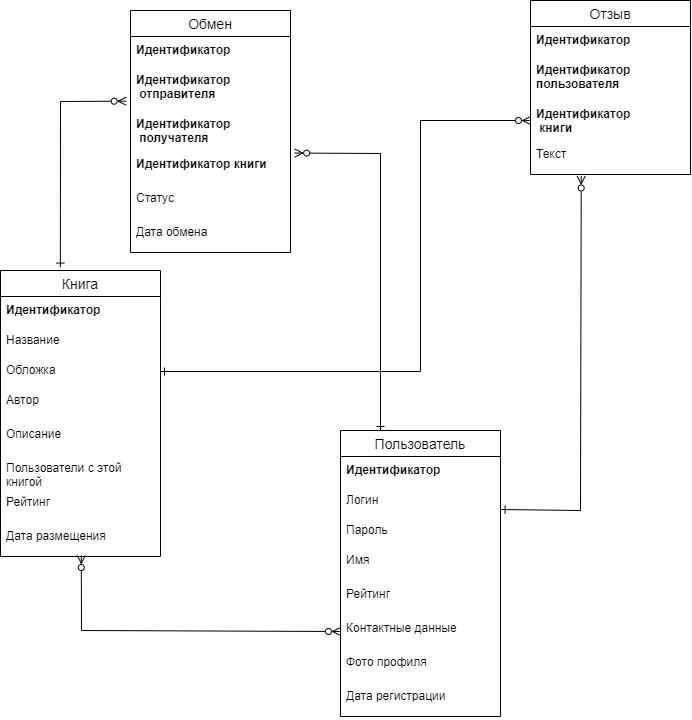

The diagram above was exported from draw.io. Its source (the exported page's mxGraphModel, read from the mxfile embedded in the PNG):
<mxGraphModel dx="1481" dy="844" grid="1" gridSize="10" guides="1" tooltips="1" connect="1" arrows="1" fold="1" page="1" pageScale="1" pageWidth="827" pageHeight="1169" math="0" shadow="0">
  <root>
    <mxCell id="0" />
    <mxCell id="1" parent="0" />
    <mxCell id="-BtpvSw5RvRQtVJHFwOt-1" value="Пользователь" style="swimlane;fontStyle=0;childLayout=stackLayout;horizontal=1;startSize=26;horizontalStack=0;resizeParent=1;resizeParentMax=0;resizeLast=0;collapsible=1;marginBottom=0;align=center;fontSize=14;" parent="1" vertex="1">
      <mxGeometry x="400" y="460" width="160" height="286" as="geometry" />
    </mxCell>
    <mxCell id="-BtpvSw5RvRQtVJHFwOt-2" value="&lt;b&gt;Идентификатор&lt;/b&gt;" style="text;strokeColor=none;fillColor=none;spacingLeft=4;spacingRight=4;overflow=hidden;rotatable=0;points=[[0,0.5],[1,0.5]];portConstraint=eastwest;fontSize=12;whiteSpace=wrap;html=1;" parent="-BtpvSw5RvRQtVJHFwOt-1" vertex="1">
      <mxGeometry y="26" width="160" height="30" as="geometry" />
    </mxCell>
    <mxCell id="-BtpvSw5RvRQtVJHFwOt-3" value="Логин" style="text;strokeColor=none;fillColor=none;spacingLeft=4;spacingRight=4;overflow=hidden;rotatable=0;points=[[0,0.5],[1,0.5]];portConstraint=eastwest;fontSize=12;whiteSpace=wrap;html=1;" parent="-BtpvSw5RvRQtVJHFwOt-1" vertex="1">
      <mxGeometry y="56" width="160" height="30" as="geometry" />
    </mxCell>
    <mxCell id="-BtpvSw5RvRQtVJHFwOt-6" value="Пароль" style="text;strokeColor=none;fillColor=none;spacingLeft=4;spacingRight=4;overflow=hidden;rotatable=0;points=[[0,0.5],[1,0.5]];portConstraint=eastwest;fontSize=12;whiteSpace=wrap;html=1;" parent="-BtpvSw5RvRQtVJHFwOt-1" vertex="1">
      <mxGeometry y="86" width="160" height="30" as="geometry" />
    </mxCell>
    <mxCell id="-BtpvSw5RvRQtVJHFwOt-4" value="Имя" style="text;strokeColor=none;fillColor=none;spacingLeft=4;spacingRight=4;overflow=hidden;rotatable=0;points=[[0,0.5],[1,0.5]];portConstraint=eastwest;fontSize=12;whiteSpace=wrap;html=1;" parent="-BtpvSw5RvRQtVJHFwOt-1" vertex="1">
      <mxGeometry y="116" width="160" height="34" as="geometry" />
    </mxCell>
    <mxCell id="-BtpvSw5RvRQtVJHFwOt-8" value="Рейтинг" style="text;strokeColor=none;fillColor=none;spacingLeft=4;spacingRight=4;overflow=hidden;rotatable=0;points=[[0,0.5],[1,0.5]];portConstraint=eastwest;fontSize=12;whiteSpace=wrap;html=1;" parent="-BtpvSw5RvRQtVJHFwOt-1" vertex="1">
      <mxGeometry y="150" width="160" height="34" as="geometry" />
    </mxCell>
    <mxCell id="pp4uvgNHpS0kqwxTqUhS-9" value="Контактные данные&amp;nbsp;" style="text;strokeColor=none;fillColor=none;spacingLeft=4;spacingRight=4;overflow=hidden;rotatable=0;points=[[0,0.5],[1,0.5]];portConstraint=eastwest;fontSize=12;whiteSpace=wrap;html=1;" parent="-BtpvSw5RvRQtVJHFwOt-1" vertex="1">
      <mxGeometry y="184" width="160" height="34" as="geometry" />
    </mxCell>
    <mxCell id="pp4uvgNHpS0kqwxTqUhS-10" value="Фото профиля" style="text;strokeColor=none;fillColor=none;spacingLeft=4;spacingRight=4;overflow=hidden;rotatable=0;points=[[0,0.5],[1,0.5]];portConstraint=eastwest;fontSize=12;whiteSpace=wrap;html=1;" parent="-BtpvSw5RvRQtVJHFwOt-1" vertex="1">
      <mxGeometry y="218" width="160" height="34" as="geometry" />
    </mxCell>
    <mxCell id="mVS6OB0vU0aeA4GDQ1XC-2" value="Дата регистрации" style="text;strokeColor=none;fillColor=none;spacingLeft=4;spacingRight=4;overflow=hidden;rotatable=0;points=[[0,0.5],[1,0.5]];portConstraint=eastwest;fontSize=12;whiteSpace=wrap;html=1;" vertex="1" parent="-BtpvSw5RvRQtVJHFwOt-1">
      <mxGeometry y="252" width="160" height="34" as="geometry" />
    </mxCell>
    <mxCell id="-BtpvSw5RvRQtVJHFwOt-9" value="Книга" style="swimlane;fontStyle=0;childLayout=stackLayout;horizontal=1;startSize=26;horizontalStack=0;resizeParent=1;resizeParentMax=0;resizeLast=0;collapsible=1;marginBottom=0;align=center;fontSize=14;" parent="1" vertex="1">
      <mxGeometry x="60" y="300" width="160" height="286" as="geometry" />
    </mxCell>
    <mxCell id="-BtpvSw5RvRQtVJHFwOt-10" value="&lt;b&gt;Идентификатор&lt;/b&gt;" style="text;strokeColor=none;fillColor=none;spacingLeft=4;spacingRight=4;overflow=hidden;rotatable=0;points=[[0,0.5],[1,0.5]];portConstraint=eastwest;fontSize=12;whiteSpace=wrap;html=1;" parent="-BtpvSw5RvRQtVJHFwOt-9" vertex="1">
      <mxGeometry y="26" width="160" height="30" as="geometry" />
    </mxCell>
    <mxCell id="-BtpvSw5RvRQtVJHFwOt-11" value="Название" style="text;strokeColor=none;fillColor=none;spacingLeft=4;spacingRight=4;overflow=hidden;rotatable=0;points=[[0,0.5],[1,0.5]];portConstraint=eastwest;fontSize=12;whiteSpace=wrap;html=1;" parent="-BtpvSw5RvRQtVJHFwOt-9" vertex="1">
      <mxGeometry y="56" width="160" height="30" as="geometry" />
    </mxCell>
    <mxCell id="-BtpvSw5RvRQtVJHFwOt-37" value="Обложка" style="text;strokeColor=none;fillColor=none;spacingLeft=4;spacingRight=4;overflow=hidden;rotatable=0;points=[[0,0.5],[1,0.5]];portConstraint=eastwest;fontSize=12;whiteSpace=wrap;html=1;" parent="-BtpvSw5RvRQtVJHFwOt-9" vertex="1">
      <mxGeometry y="86" width="160" height="30" as="geometry" />
    </mxCell>
    <mxCell id="-BtpvSw5RvRQtVJHFwOt-13" value="Автор" style="text;strokeColor=none;fillColor=none;spacingLeft=4;spacingRight=4;overflow=hidden;rotatable=0;points=[[0,0.5],[1,0.5]];portConstraint=eastwest;fontSize=12;whiteSpace=wrap;html=1;" parent="-BtpvSw5RvRQtVJHFwOt-9" vertex="1">
      <mxGeometry y="116" width="160" height="34" as="geometry" />
    </mxCell>
    <mxCell id="-BtpvSw5RvRQtVJHFwOt-14" value="Описание&lt;div&gt;&lt;br&gt;&lt;/div&gt;&lt;div&gt;&lt;br&gt;&lt;/div&gt;" style="text;strokeColor=none;fillColor=none;spacingLeft=4;spacingRight=4;overflow=hidden;rotatable=0;points=[[0,0.5],[1,0.5]];portConstraint=eastwest;fontSize=12;whiteSpace=wrap;html=1;" parent="-BtpvSw5RvRQtVJHFwOt-9" vertex="1">
      <mxGeometry y="150" width="160" height="34" as="geometry" />
    </mxCell>
    <mxCell id="-BtpvSw5RvRQtVJHFwOt-15" value="Пользователи с этой книгой" style="text;strokeColor=none;fillColor=none;spacingLeft=4;spacingRight=4;overflow=hidden;rotatable=0;points=[[0,0.5],[1,0.5]];portConstraint=eastwest;fontSize=12;whiteSpace=wrap;html=1;" parent="-BtpvSw5RvRQtVJHFwOt-9" vertex="1">
      <mxGeometry y="184" width="160" height="34" as="geometry" />
    </mxCell>
    <mxCell id="pp4uvgNHpS0kqwxTqUhS-8" value="Рейтинг" style="text;strokeColor=none;fillColor=none;spacingLeft=4;spacingRight=4;overflow=hidden;rotatable=0;points=[[0,0.5],[1,0.5]];portConstraint=eastwest;fontSize=12;whiteSpace=wrap;html=1;" parent="-BtpvSw5RvRQtVJHFwOt-9" vertex="1">
      <mxGeometry y="218" width="160" height="34" as="geometry" />
    </mxCell>
    <mxCell id="mVS6OB0vU0aeA4GDQ1XC-3" value="Дата размещения" style="text;strokeColor=none;fillColor=none;spacingLeft=4;spacingRight=4;overflow=hidden;rotatable=0;points=[[0,0.5],[1,0.5]];portConstraint=eastwest;fontSize=12;whiteSpace=wrap;html=1;" vertex="1" parent="-BtpvSw5RvRQtVJHFwOt-9">
      <mxGeometry y="252" width="160" height="34" as="geometry" />
    </mxCell>
    <mxCell id="-BtpvSw5RvRQtVJHFwOt-17" value="Обмен" style="swimlane;fontStyle=0;childLayout=stackLayout;horizontal=1;startSize=26;horizontalStack=0;resizeParent=1;resizeParentMax=0;resizeLast=0;collapsible=1;marginBottom=0;align=center;fontSize=14;" parent="1" vertex="1">
      <mxGeometry x="190" y="40" width="160" height="242" as="geometry" />
    </mxCell>
    <mxCell id="-BtpvSw5RvRQtVJHFwOt-18" value="&lt;b&gt;Идентификатор&lt;/b&gt;" style="text;strokeColor=none;fillColor=none;spacingLeft=4;spacingRight=4;overflow=hidden;rotatable=0;points=[[0,0.5],[1,0.5]];portConstraint=eastwest;fontSize=12;whiteSpace=wrap;html=1;" parent="-BtpvSw5RvRQtVJHFwOt-17" vertex="1">
      <mxGeometry y="26" width="160" height="30" as="geometry" />
    </mxCell>
    <mxCell id="-BtpvSw5RvRQtVJHFwOt-19" value="&lt;b&gt;Идентификатор&lt;/b&gt;&lt;div&gt;&lt;b&gt;&amp;nbsp;отправителя&lt;/b&gt;&lt;/div&gt;" style="text;strokeColor=none;fillColor=none;spacingLeft=4;spacingRight=4;overflow=hidden;rotatable=0;points=[[0,0.5],[1,0.5]];portConstraint=eastwest;fontSize=12;whiteSpace=wrap;html=1;" parent="-BtpvSw5RvRQtVJHFwOt-17" vertex="1">
      <mxGeometry y="56" width="160" height="44" as="geometry" />
    </mxCell>
    <mxCell id="-BtpvSw5RvRQtVJHFwOt-20" value="&lt;b&gt;Идентификатор&lt;/b&gt;&lt;div&gt;&lt;b&gt;&amp;nbsp;получателя&lt;/b&gt;&lt;/div&gt;" style="text;strokeColor=none;fillColor=none;spacingLeft=4;spacingRight=4;overflow=hidden;rotatable=0;points=[[0,0.5],[1,0.5]];portConstraint=eastwest;fontSize=12;whiteSpace=wrap;html=1;" parent="-BtpvSw5RvRQtVJHFwOt-17" vertex="1">
      <mxGeometry y="100" width="160" height="40" as="geometry" />
    </mxCell>
    <mxCell id="-BtpvSw5RvRQtVJHFwOt-21" value="&lt;b&gt;Идентификатор&lt;/b&gt;&lt;b&gt;&amp;nbsp;книги&lt;/b&gt;" style="text;strokeColor=none;fillColor=none;spacingLeft=4;spacingRight=4;overflow=hidden;rotatable=0;points=[[0,0.5],[1,0.5]];portConstraint=eastwest;fontSize=12;whiteSpace=wrap;html=1;" parent="-BtpvSw5RvRQtVJHFwOt-17" vertex="1">
      <mxGeometry y="140" width="160" height="34" as="geometry" />
    </mxCell>
    <mxCell id="-BtpvSw5RvRQtVJHFwOt-22" value="Статус" style="text;strokeColor=none;fillColor=none;spacingLeft=4;spacingRight=4;overflow=hidden;rotatable=0;points=[[0,0.5],[1,0.5]];portConstraint=eastwest;fontSize=12;whiteSpace=wrap;html=1;" parent="-BtpvSw5RvRQtVJHFwOt-17" vertex="1">
      <mxGeometry y="174" width="160" height="34" as="geometry" />
    </mxCell>
    <mxCell id="mVS6OB0vU0aeA4GDQ1XC-1" value="Дата обмена" style="text;strokeColor=none;fillColor=none;spacingLeft=4;spacingRight=4;overflow=hidden;rotatable=0;points=[[0,0.5],[1,0.5]];portConstraint=eastwest;fontSize=12;whiteSpace=wrap;html=1;" vertex="1" parent="-BtpvSw5RvRQtVJHFwOt-17">
      <mxGeometry y="208" width="160" height="34" as="geometry" />
    </mxCell>
    <mxCell id="-BtpvSw5RvRQtVJHFwOt-31" value="Отзыв" style="swimlane;fontStyle=0;childLayout=stackLayout;horizontal=1;startSize=26;horizontalStack=0;resizeParent=1;resizeParentMax=0;resizeLast=0;collapsible=1;marginBottom=0;align=center;fontSize=14;" parent="1" vertex="1">
      <mxGeometry x="590" y="30" width="160" height="174" as="geometry" />
    </mxCell>
    <mxCell id="-BtpvSw5RvRQtVJHFwOt-32" value="&lt;b&gt;Идентификатор&lt;/b&gt;" style="text;strokeColor=none;fillColor=none;spacingLeft=4;spacingRight=4;overflow=hidden;rotatable=0;points=[[0,0.5],[1,0.5]];portConstraint=eastwest;fontSize=12;whiteSpace=wrap;html=1;" parent="-BtpvSw5RvRQtVJHFwOt-31" vertex="1">
      <mxGeometry y="26" width="160" height="30" as="geometry" />
    </mxCell>
    <mxCell id="-BtpvSw5RvRQtVJHFwOt-33" value="&lt;b&gt;Идентификатор&lt;/b&gt;&lt;div&gt;&lt;b&gt;пользователя&lt;/b&gt;&lt;/div&gt;" style="text;strokeColor=none;fillColor=none;spacingLeft=4;spacingRight=4;overflow=hidden;rotatable=0;points=[[0,0.5],[1,0.5]];portConstraint=eastwest;fontSize=12;whiteSpace=wrap;html=1;" parent="-BtpvSw5RvRQtVJHFwOt-31" vertex="1">
      <mxGeometry y="56" width="160" height="44" as="geometry" />
    </mxCell>
    <mxCell id="-BtpvSw5RvRQtVJHFwOt-34" value="&lt;b&gt;Идентификатор&lt;/b&gt;&lt;div&gt;&lt;b&gt;&amp;nbsp;книги&lt;/b&gt;&lt;/div&gt;" style="text;strokeColor=none;fillColor=none;spacingLeft=4;spacingRight=4;overflow=hidden;rotatable=0;points=[[0,0.5],[1,0.5]];portConstraint=eastwest;fontSize=12;whiteSpace=wrap;html=1;" parent="-BtpvSw5RvRQtVJHFwOt-31" vertex="1">
      <mxGeometry y="100" width="160" height="40" as="geometry" />
    </mxCell>
    <mxCell id="-BtpvSw5RvRQtVJHFwOt-36" value="Текст" style="text;strokeColor=none;fillColor=none;spacingLeft=4;spacingRight=4;overflow=hidden;rotatable=0;points=[[0,0.5],[1,0.5]];portConstraint=eastwest;fontSize=12;whiteSpace=wrap;html=1;" parent="-BtpvSw5RvRQtVJHFwOt-31" vertex="1">
      <mxGeometry y="140" width="160" height="34" as="geometry" />
    </mxCell>
    <mxCell id="-BtpvSw5RvRQtVJHFwOt-39" value="" style="endArrow=ERzeroToMany;html=1;rounded=0;exitX=0;exitY=0.5;exitDx=0;exitDy=0;endFill=0;startArrow=ERzeroToMany;startFill=0;entryX=0.498;entryY=1.019;entryDx=0;entryDy=0;entryPerimeter=0;" parent="1" source="pp4uvgNHpS0kqwxTqUhS-9" edge="1">
      <mxGeometry width="50" height="50" relative="1" as="geometry">
        <mxPoint x="399.20000000000005" y="603.07" as="sourcePoint" />
        <mxPoint x="140.8" y="584.996" as="targetPoint" />
        <Array as="points">
          <mxPoint x="141" y="660" />
        </Array>
      </mxGeometry>
    </mxCell>
    <mxCell id="-BtpvSw5RvRQtVJHFwOt-40" value="" style="endArrow=ERzeroToMany;html=1;rounded=0;endFill=0;startArrow=ERone;startFill=0;exitX=1;exitY=0.5;exitDx=0;exitDy=0;entryX=0;entryY=0.5;entryDx=0;entryDy=0;" parent="1" source="-BtpvSw5RvRQtVJHFwOt-37" target="-BtpvSw5RvRQtVJHFwOt-34" edge="1">
      <mxGeometry width="50" height="50" relative="1" as="geometry">
        <mxPoint x="140" y="290" as="sourcePoint" />
        <mxPoint x="490" y="140" as="targetPoint" />
        <Array as="points">
          <mxPoint x="480" y="401" />
          <mxPoint x="480" y="150" />
        </Array>
      </mxGeometry>
    </mxCell>
    <mxCell id="-BtpvSw5RvRQtVJHFwOt-41" value="" style="endArrow=ERzeroToMany;html=1;rounded=0;exitX=1.004;exitY=0.767;exitDx=0;exitDy=0;exitPerimeter=0;entryX=0.317;entryY=1.044;entryDx=0;entryDy=0;entryPerimeter=0;endFill=0;startArrow=ERone;startFill=0;" parent="1" source="-BtpvSw5RvRQtVJHFwOt-3" target="-BtpvSw5RvRQtVJHFwOt-36" edge="1">
      <mxGeometry width="50" height="50" relative="1" as="geometry">
        <mxPoint x="460" y="450" as="sourcePoint" />
        <mxPoint x="450" y="210" as="targetPoint" />
        <Array as="points">
          <mxPoint x="640" y="540" />
        </Array>
      </mxGeometry>
    </mxCell>
    <mxCell id="-BtpvSw5RvRQtVJHFwOt-42" value="" style="endArrow=ERzeroToMany;html=1;rounded=0;exitX=0.374;exitY=-0.012;exitDx=0;exitDy=0;exitPerimeter=0;entryX=-0.027;entryY=0.788;entryDx=0;entryDy=0;entryPerimeter=0;endFill=0;startArrow=ERone;startFill=0;" parent="1" source="-BtpvSw5RvRQtVJHFwOt-9" target="-BtpvSw5RvRQtVJHFwOt-19" edge="1">
      <mxGeometry width="50" height="50" relative="1" as="geometry">
        <mxPoint x="90" y="220" as="sourcePoint" />
        <mxPoint x="140" y="170" as="targetPoint" />
        <Array as="points">
          <mxPoint x="120" y="131" />
        </Array>
      </mxGeometry>
    </mxCell>
    <mxCell id="-BtpvSw5RvRQtVJHFwOt-43" value="" style="endArrow=ERzeroToMany;html=1;rounded=0;exitX=0.25;exitY=0;exitDx=0;exitDy=0;entryX=1.026;entryY=0.075;entryDx=0;entryDy=0;entryPerimeter=0;endFill=0;startArrow=ERone;startFill=0;" parent="1" source="-BtpvSw5RvRQtVJHFwOt-1" target="-BtpvSw5RvRQtVJHFwOt-21" edge="1">
      <mxGeometry width="50" height="50" relative="1" as="geometry">
        <mxPoint x="390" y="340" as="sourcePoint" />
        <mxPoint x="440" y="130" as="targetPoint" />
        <Array as="points">
          <mxPoint x="440" y="183" />
        </Array>
      </mxGeometry>
    </mxCell>
  </root>
</mxGraphModel>